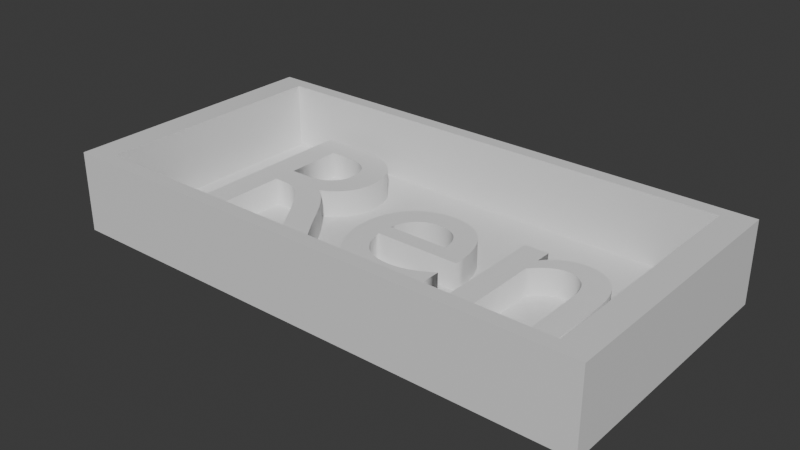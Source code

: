 # Source: keychain01_Ren_v01.blend  (saved by Blender 5.0.119; exported with 4.5.12 LTS)
import bpy
from mathutils import Matrix  # noqa: F401  (used for matrix-valued properties, if any)

bpy.ops.wm.read_factory_settings(use_empty=True)
scene = bpy.context.scene
scene.name = 'Scene'

# ---- collections
col_collection = bpy.data.collections.new('Collection'); scene.collection.children.link(col_collection)

# ---- materials (node trees are filled in below, after node groups)
mat_material = bpy.data.materials.new('Material')
mat_material.alpha_threshold = 0.0
mat_material.use_backface_culling_lightprobe_volume = False
mat_material.roughness = 0.5
mat_material.line_color = (0.0, 0.0, 0.0, 1.0)

# ---- material node trees
mat_material.use_nodes = True; mat_material.node_tree.nodes.clear()
_N = mat_material.node_tree.nodes; _L = mat_material.node_tree.links
n0 = _N.new('ShaderNodeOutputMaterial'); n0.name = 'Material Output'; n0.location = (200, 100)
n1 = _N.new('ShaderNodeBsdfPrincipled'); n1.name = 'Principled BSDF'; n1.location = (-200, 100)
_L.new(n1.outputs[0], n0.inputs[0])
n0.is_active_output = True

# ---- world
world_world = bpy.data.worlds.new('World'); scene.world = world_world
world_world.use_nodes = True; world_world.node_tree.nodes.clear()
_N = world_world.node_tree.nodes; _L = world_world.node_tree.links
n0 = _N.new('ShaderNodeOutputWorld'); n0.name = 'World Output'; n0.location = (200, 100)
n1 = _N.new('ShaderNodeBackground'); n1.name = 'Background'; n1.location = (-200, 100)
n1.inputs[0].default_value = (0.05088, 0.05088, 0.05088, 1.0)
_L.new(n1.outputs[0], n0.inputs[0])
n0.is_active_output = True
world_world.color = (0.05088, 0.05088, 0.05088)
world_world.sun_shadow_jitter_overblur = 0.0

# ---- meshes
me_cube = bpy.data.meshes.new('Cube')
me_cube.from_pydata([(1.0, 1.0, -1.0), (1.0, -1.0, -1.0), (-1.0, 1.0, -1.0), (-1.0, -1.0, -1.0), (1.0, -1.0, 1.0), (-1.0, -1.0, 1.0), (1.0, 1.0, 1.0), (-1.0, 1.0, 1.0), (1.0, 1.0, 1.0), (0.8963, 0.8963, 1.0), (1.0, -1.0, 1.0), (0.8963, -0.8963, 1.0), (-0.8963, 0.8963, 1.0), (-1.0, 1.0, 1.0), (-0.8963, -0.8963, 1.0), (-1.0, -1.0, 1.0), (0.8963, -0.8963, -0.6667), (-0.8963, -0.8963, -0.6667), (0.8963, 0.8963, -0.6667), (-0.8963, 0.8963, -0.6667)], [], [(1, 4, 5, 3), (3, 5, 7, 2), (2, 0, 1, 3), (0, 6, 4, 1), (2, 7, 6, 0), (11, 14, 15, 10), (9, 11, 10, 8), (14, 12, 13, 15), (12, 9, 8, 13), (8, 10, 4, 6), (14, 11, 16, 17), (13, 8, 6, 7), (10, 15, 5, 4), (15, 13, 7, 5), (18, 19, 17, 16), (9, 12, 19, 18), (12, 14, 17, 19), (11, 9, 18, 16)])
_uv = me_cube.uv_layers.new(name='UVMap')
_uv.uv.foreach_set('vector', [0.375, 0.75, 0.625, 0.75, 0.625, 1.0, 0.375, 1.0, 0.375, 0.0, 0.625, 0.0, 0.625, 0.25, 0.375, 0.25, 0.125, 0.5, 0.375, 0.5, 0.375, 0.75, 0.125, 0.75, 0.375, 0.5, 0.625, 0.5, 0.625, 0.75, 0.375, 0.75, 0.375, 0.25, 0.625, 0.25, 0.625, 0.5, 0.375, 0.5, 0.638, 0.737, 0.862, 0.737, 0.875, 0.75, 0.625, 0.75, 0.638, 0.513, 0.638, 0.737, 0.625, 0.75, 0.625, 0.5, 0.862, 0.737, 0.862, 0.513, 0.875, 0.5, 0.875, 0.75, 0.862, 0.513, 0.638, 0.513, 0.625, 0.5, 0.875, 0.5, 0.625, 0.5, 0.625, 0.75, 0.625, 0.75, 0.625, 0.5, 0.862, 0.737, 0.638, 0.737, 0.638, 0.737, 0.862, 0.737, 0.875, 0.5, 0.625, 0.5, 0.625, 0.5, 0.875, 0.5, 0.625, 0.75, 0.875, 0.75, 0.875, 0.75, 0.625, 0.75, 0.875, 0.75, 0.875, 0.5, 0.875, 0.5, 0.875, 0.75, 0.638, 0.513, 0.862, 0.513, 0.862, 0.737, 0.638, 0.737, 0.638, 0.513, 0.862, 0.513, 0.862, 0.513, 0.638, 0.513, 0.862, 0.513, 0.862, 0.737, 0.862, 0.737, 0.862, 0.513, 0.638, 0.737, 0.638, 0.513, 0.638, 0.513, 0.638, 0.737])
me_cube.materials.append(mat_material)
me_cube.use_mirror_vertex_groups = False
me_cube.update()

# ---- curves / text
txt_text = bpy.data.curves.new('Text', 'FONT')
txt_text.dimensions = '2D'
txt_text.body = 'Ren'
txt_text.extrude = 1.0

# ---- objects
ob_cube = bpy.data.objects.new('Cube', me_cube)
ob_text = bpy.data.objects.new('Text', txt_text)

# ---- transforms, parenting, visibility, modifiers, constraints
ob_cube.location = (0.0, 0.0, 3.0)
ob_cube.scale = (20.0, 10.0, 3.0)
ob_cube.lock_rotations_4d = False
ob_cube.empty_display_type = 'ARROWS'
ob_cube.lineart.crease_threshold = 0.0
ob_text.location = (-15.0, -6.0, 2.0)
ob_text.scale = (20.0, 20.0, 1.0)

# ---- collection membership
col_collection.objects.link(ob_cube)
col_collection.objects.link(ob_text)

# ---- scene / render settings (as saved in the file)
scene.frame_start = 1; scene.frame_end = 250; scene.frame_set(1)
scene.render.engine = 'BLENDER_EEVEE_NEXT'
scene.render.bake_bias = 0.0
scene.render.bake_samples = 0
scene.cycles.sampling_pattern = 'TABULATED_SOBOL'
scene.eevee.use_volume_custom_range = False
bpy.context.view_layer.update()

# ---- added for rendering (the .blend has no active camera and no usable light): camera, sun
cam_auto = bpy.data.cameras.new('AutoCamera')
cam_auto.lens = 50.0
cam_auto.sensor_width = 36.0
cam_auto.clip_end = 1000.0
ob_auto_camera = bpy.data.objects.new('AutoCamera', cam_auto)
scene.collection.objects.link(ob_auto_camera)
ob_auto_camera.location = (41.748, -50.0976, 36.3984)
ob_auto_camera.rotation_euler = (1.09748, -7.21219e-08, 0.694738)
scene.camera = ob_auto_camera
light_auto_sun = bpy.data.lights.new('AutoSun', 'SUN')
light_auto_sun.energy = 3.0
light_auto_sun.angle = 0.0523599
ob_auto_sun = bpy.data.objects.new('AutoSun', light_auto_sun)
scene.collection.objects.link(ob_auto_sun)
ob_auto_sun.rotation_euler = (0.872665, 0.174533, 0.523599)
bpy.context.view_layer.update()
